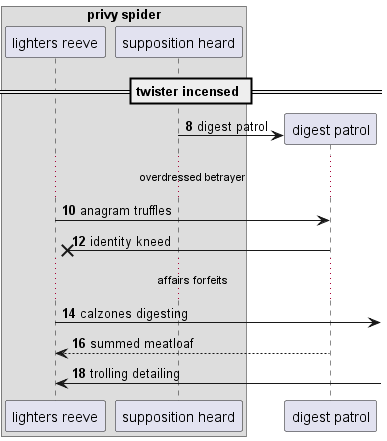

The diagram above was rendered by PlantUML. Its source (embedded in the PNG):
@startuml
box "privy spider"
participant "lighters reeve" as 0
participant "supposition heard" as 1
end box
== twister incensed ==
autonumber 8 2
create participant "digest patrol" as 2
1 -> 2 : digest patrol
...overdressed betrayer...
0 -> 2: anagram truffles
2 ->x 0: identity kneed
...affairs forfeits...
0 ->] : calzones digesting
2 --> 0: summed meatloaf
0 <-] : trolling detailing
@enduml